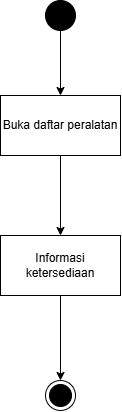

The diagram above was exported from draw.io. Its source (the exported page's mxGraphModel, read from the mxfile embedded in the PNG):
<mxGraphModel dx="678" dy="593" grid="1" gridSize="10" guides="1" tooltips="1" connect="1" arrows="1" fold="1" page="1" pageScale="1" pageWidth="850" pageHeight="1100" math="0" shadow="0">
  <root>
    <mxCell id="0" />
    <mxCell id="1" parent="0" />
    <mxCell id="fWiC01SL1gNcbUjxGWRO-7" edge="1" parent="1" source="fWiC01SL1gNcbUjxGWRO-4" style="edgeStyle=orthogonalEdgeStyle;rounded=0;orthogonalLoop=1;jettySize=auto;html=1;" target="fWiC01SL1gNcbUjxGWRO-6" value="">
      <mxGeometry relative="1" as="geometry" />
    </mxCell>
    <mxCell id="fWiC01SL1gNcbUjxGWRO-4" parent="1" style="ellipse;fillColor=strokeColor;html=1;" value="" vertex="1">
      <mxGeometry height="30" width="30" x="270" y="480" as="geometry" />
    </mxCell>
    <mxCell id="fWiC01SL1gNcbUjxGWRO-5" parent="1" style="ellipse;html=1;shape=endState;fillColor=strokeColor;" value="" vertex="1">
      <mxGeometry height="30" width="30" x="270" y="860" as="geometry" />
    </mxCell>
    <mxCell id="HecPP7_xqFdUUxmfTLRz-2" edge="1" parent="1" source="fWiC01SL1gNcbUjxGWRO-6" style="edgeStyle=orthogonalEdgeStyle;rounded=0;orthogonalLoop=1;jettySize=auto;html=1;" target="HecPP7_xqFdUUxmfTLRz-1" value="">
      <mxGeometry relative="1" as="geometry" />
    </mxCell>
    <mxCell id="fWiC01SL1gNcbUjxGWRO-6" parent="1" style="whiteSpace=wrap;html=1;" value="Buka daftar peralatan" vertex="1">
      <mxGeometry height="60" width="120" x="225" y="575" as="geometry" />
    </mxCell>
    <mxCell id="HecPP7_xqFdUUxmfTLRz-3" edge="1" parent="1" source="HecPP7_xqFdUUxmfTLRz-1" style="edgeStyle=orthogonalEdgeStyle;rounded=0;orthogonalLoop=1;jettySize=auto;html=1;" target="fWiC01SL1gNcbUjxGWRO-5" value="">
      <mxGeometry relative="1" as="geometry" />
    </mxCell>
    <mxCell id="HecPP7_xqFdUUxmfTLRz-1" parent="1" style="whiteSpace=wrap;html=1;" value="Informasi ketersediaan" vertex="1">
      <mxGeometry height="60" width="120" x="225" y="715" as="geometry" />
    </mxCell>
  </root>
</mxGraphModel>